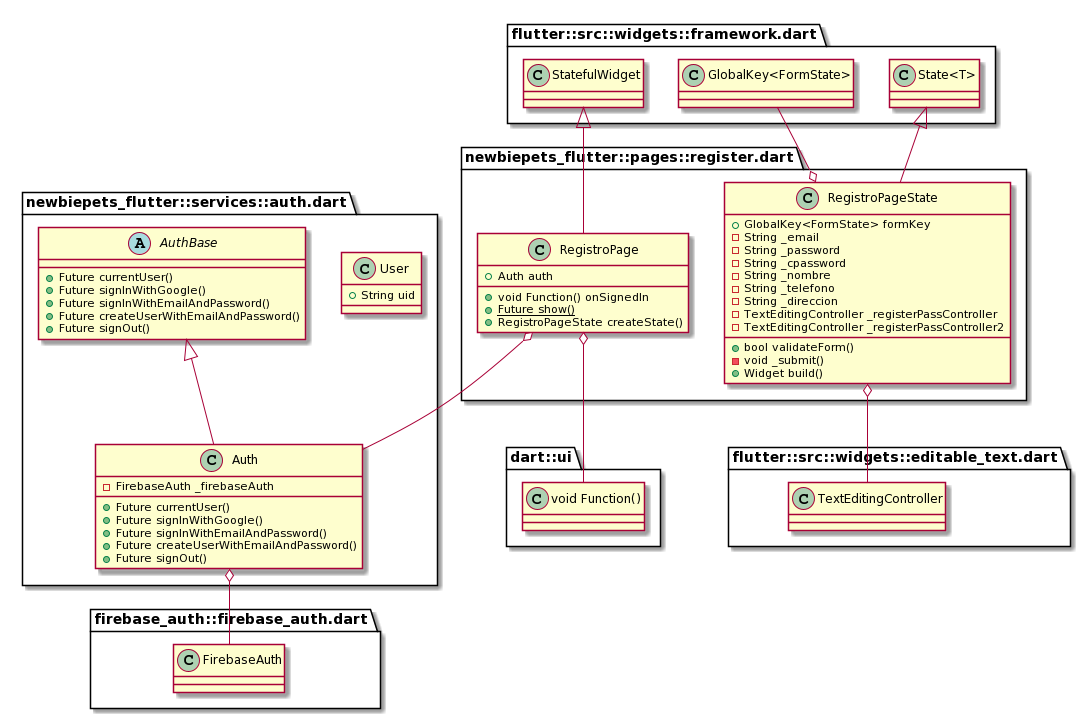

The diagram above was rendered by PlantUML. Its source (embedded in the PNG):
@startuml
set namespaceSeparator ::

class "newbiepets_flutter::pages::register.dart::RegistroPage" {
  +Auth auth
  +void Function() onSignedIn
  {static} +Future show()
  +RegistroPageState createState()
}

"newbiepets_flutter::pages::register.dart::RegistroPage" o-- "newbiepets_flutter::services::auth.dart::Auth"
"newbiepets_flutter::pages::register.dart::RegistroPage" o-- "dart::ui::void Function()"
"flutter::src::widgets::framework.dart::StatefulWidget" <|-- "newbiepets_flutter::pages::register.dart::RegistroPage"

class "newbiepets_flutter::pages::register.dart::RegistroPageState" {
  +GlobalKey<FormState> formKey
  -String _email
  -String _password
  -String _cpassword
  -String _nombre
  -String _telefono
  -String _direccion
  -TextEditingController _registerPassController
  -TextEditingController _registerPassController2
  +bool validateForm()
  -void _submit()
  +Widget build()
}

"newbiepets_flutter::pages::register.dart::RegistroPageState" o-- "flutter::src::widgets::framework.dart::GlobalKey<FormState>"
"newbiepets_flutter::pages::register.dart::RegistroPageState" o-- "flutter::src::widgets::editable_text.dart::TextEditingController"
"flutter::src::widgets::framework.dart::State<T>" <|-- "newbiepets_flutter::pages::register.dart::RegistroPageState"

class "newbiepets_flutter::services::auth.dart::User" {
  +String uid
}

abstract class "newbiepets_flutter::services::auth.dart::AuthBase" {
  +Future currentUser()
  +Future signInWithGoogle()
  +Future signInWithEmailAndPassword()
  +Future createUserWithEmailAndPassword()
  +Future signOut()
}

class "newbiepets_flutter::services::auth.dart::Auth" {
  -FirebaseAuth _firebaseAuth
  +Future currentUser()
  +Future signInWithGoogle()
  +Future signInWithEmailAndPassword()
  +Future createUserWithEmailAndPassword()
  +Future signOut()
}

"newbiepets_flutter::services::auth.dart::Auth" o-- "firebase_auth::firebase_auth.dart::FirebaseAuth"
"newbiepets_flutter::services::auth.dart::AuthBase" <|-- "newbiepets_flutter::services::auth.dart::Auth"
@enduml